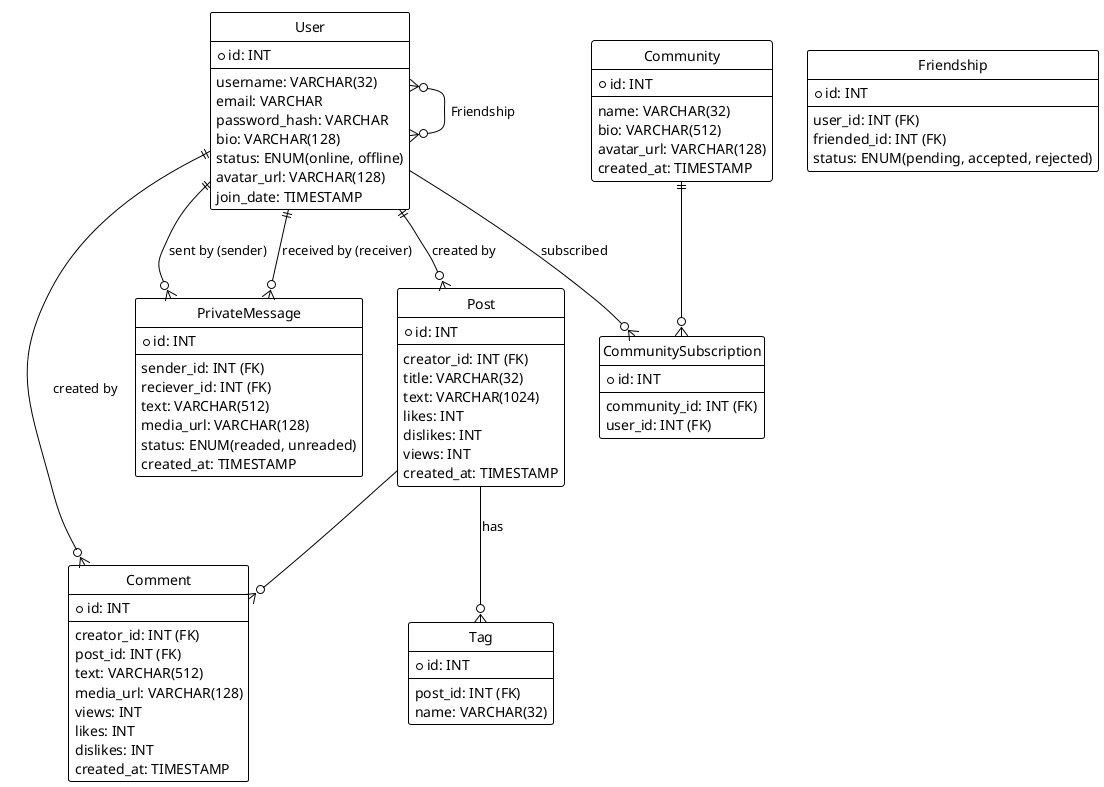

The diagram above was rendered by PlantUML. Its source (embedded in the PNG):
@startuml

hide circle
!theme plain

entity "User" as User {
  *id: INT
  --
  username: VARCHAR(32)
  email: VARCHAR
  password_hash: VARCHAR
  bio: VARCHAR(128)
  status: ENUM(online, offline)
  avatar_url: VARCHAR(128)
  join_date: TIMESTAMP 
}

entity "Comment" as Comment {
  *id: INT
  --
  creator_id: INT (FK)
  post_id: INT (FK)
  text: VARCHAR(512)
  media_url: VARCHAR(128)
  views: INT
  likes: INT
  dislikes: INT
  created_at: TIMESTAMP
}

entity "Post" as Post {
  *id: INT
  --
  creator_id: INT (FK)
  title: VARCHAR(32)
  text: VARCHAR(1024)
  likes: INT
  dislikes: INT
  views: INT
  created_at: TIMESTAMP
}

entity "Tag" as Tag {
  *id: INT
  --
  post_id: INT (FK)
  name: VARCHAR(32)
}

entity "Community" as Community {
  *id: INT
  --
  name: VARCHAR(32)
  bio: VARCHAR(512)
  avatar_url: VARCHAR(128)
  created_at: TIMESTAMP
}

entity "CommunitySubscription" as CommunitySubscription {
  *id: INT
  --
  community_id: INT (FK)
  user_id: INT (FK)
}

entity "Friendship" as Friendship {
  *id: INT
  --
  user_id: INT (FK)
  friended_id: INT (FK)
  status: ENUM(pending, accepted, rejected)
}

entity "PrivateMessage" as PrivateMessage {
  *id: INT
  --
  sender_id: INT (FK)
  reciever_id: INT (FK)
  text: VARCHAR(512)
  media_url: VARCHAR(128)
  status: ENUM(readed, unreaded)
  created_at: TIMESTAMP
}

'One-To-Many
Post --o{ Tag : has

'One-To-Many
Post --o{ Comment

User ||--o{ Post: created by
User ||--o{ Comment: created by

User --o{ CommunitySubscription: subscribed
Community ||--o{ CommunitySubscription

User }o--o{ User : Friendship

User ||--o{ PrivateMessage: sent by (sender)
User ||--o{ PrivateMessage: received by (receiver)

@enduml